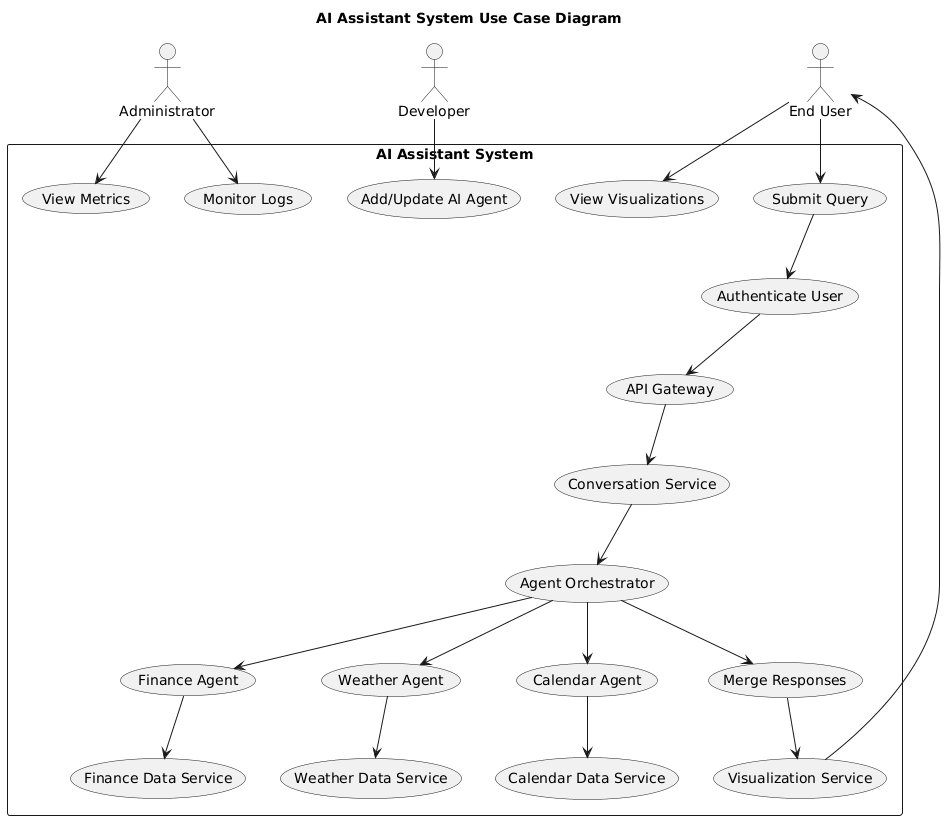

The diagram above was rendered by PlantUML. Its source (embedded in the PNG):
@startuml
title AI Assistant System Use Case Diagram

actor "End User" as User
actor "Administrator" as Admin
actor "Developer" as Dev

rectangle "AI Assistant System" {
  User --> (Submit Query)
  User --> (View Visualizations)
  Admin --> (Monitor Logs)
  Admin --> (View Metrics)
  Dev --> (Add/Update AI Agent)
  
  (Submit Query) --> (Authenticate User)
  (Authenticate User) --> (API Gateway)
  (API Gateway) --> (Conversation Service)
  (Conversation Service) --> (Agent Orchestrator)
  
  (Agent Orchestrator) --> (Finance Agent)
  (Agent Orchestrator) --> (Weather Agent)
  (Agent Orchestrator) --> (Calendar Agent)
  
  (Finance Agent) --> (Finance Data Service)
  (Weather Agent) --> (Weather Data Service)
  (Calendar Agent) --> (Calendar Data Service)
  
  (Agent Orchestrator) --> (Merge Responses)
  (Merge Responses) --> (Visualization Service)
  (Visualization Service) --> User
}
@enduml